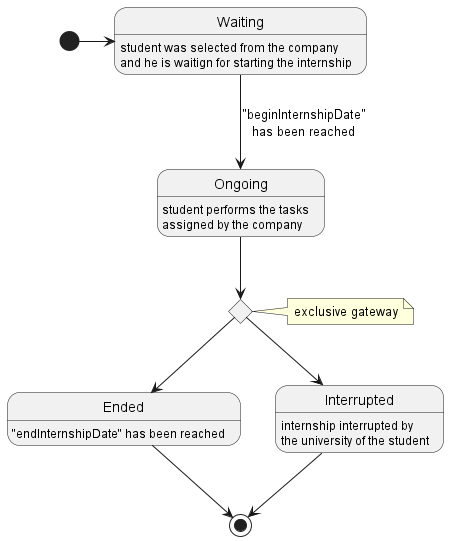

The diagram above was rendered by PlantUML. Its source (embedded in the PNG):
@startuml internshipStatus_state_diagram

state orComponent <<choice>>

[*] -> Waiting
Waiting --> Ongoing: "beginInternshipDate"\nhas been reached
Ongoing --> orComponent
orComponent --> Ended
orComponent --> Interrupted
Interrupted --> [*]
Ended --> [*]

Waiting: student was selected from the company\nand he is waitign for starting the internship
Ongoing: student performs the tasks\nassigned by the company
Ended: "endInternshipDate" has been reached
Interrupted: internship interrupted by \nthe university of the student
note right of orComponent: exclusive gateway
@enduml